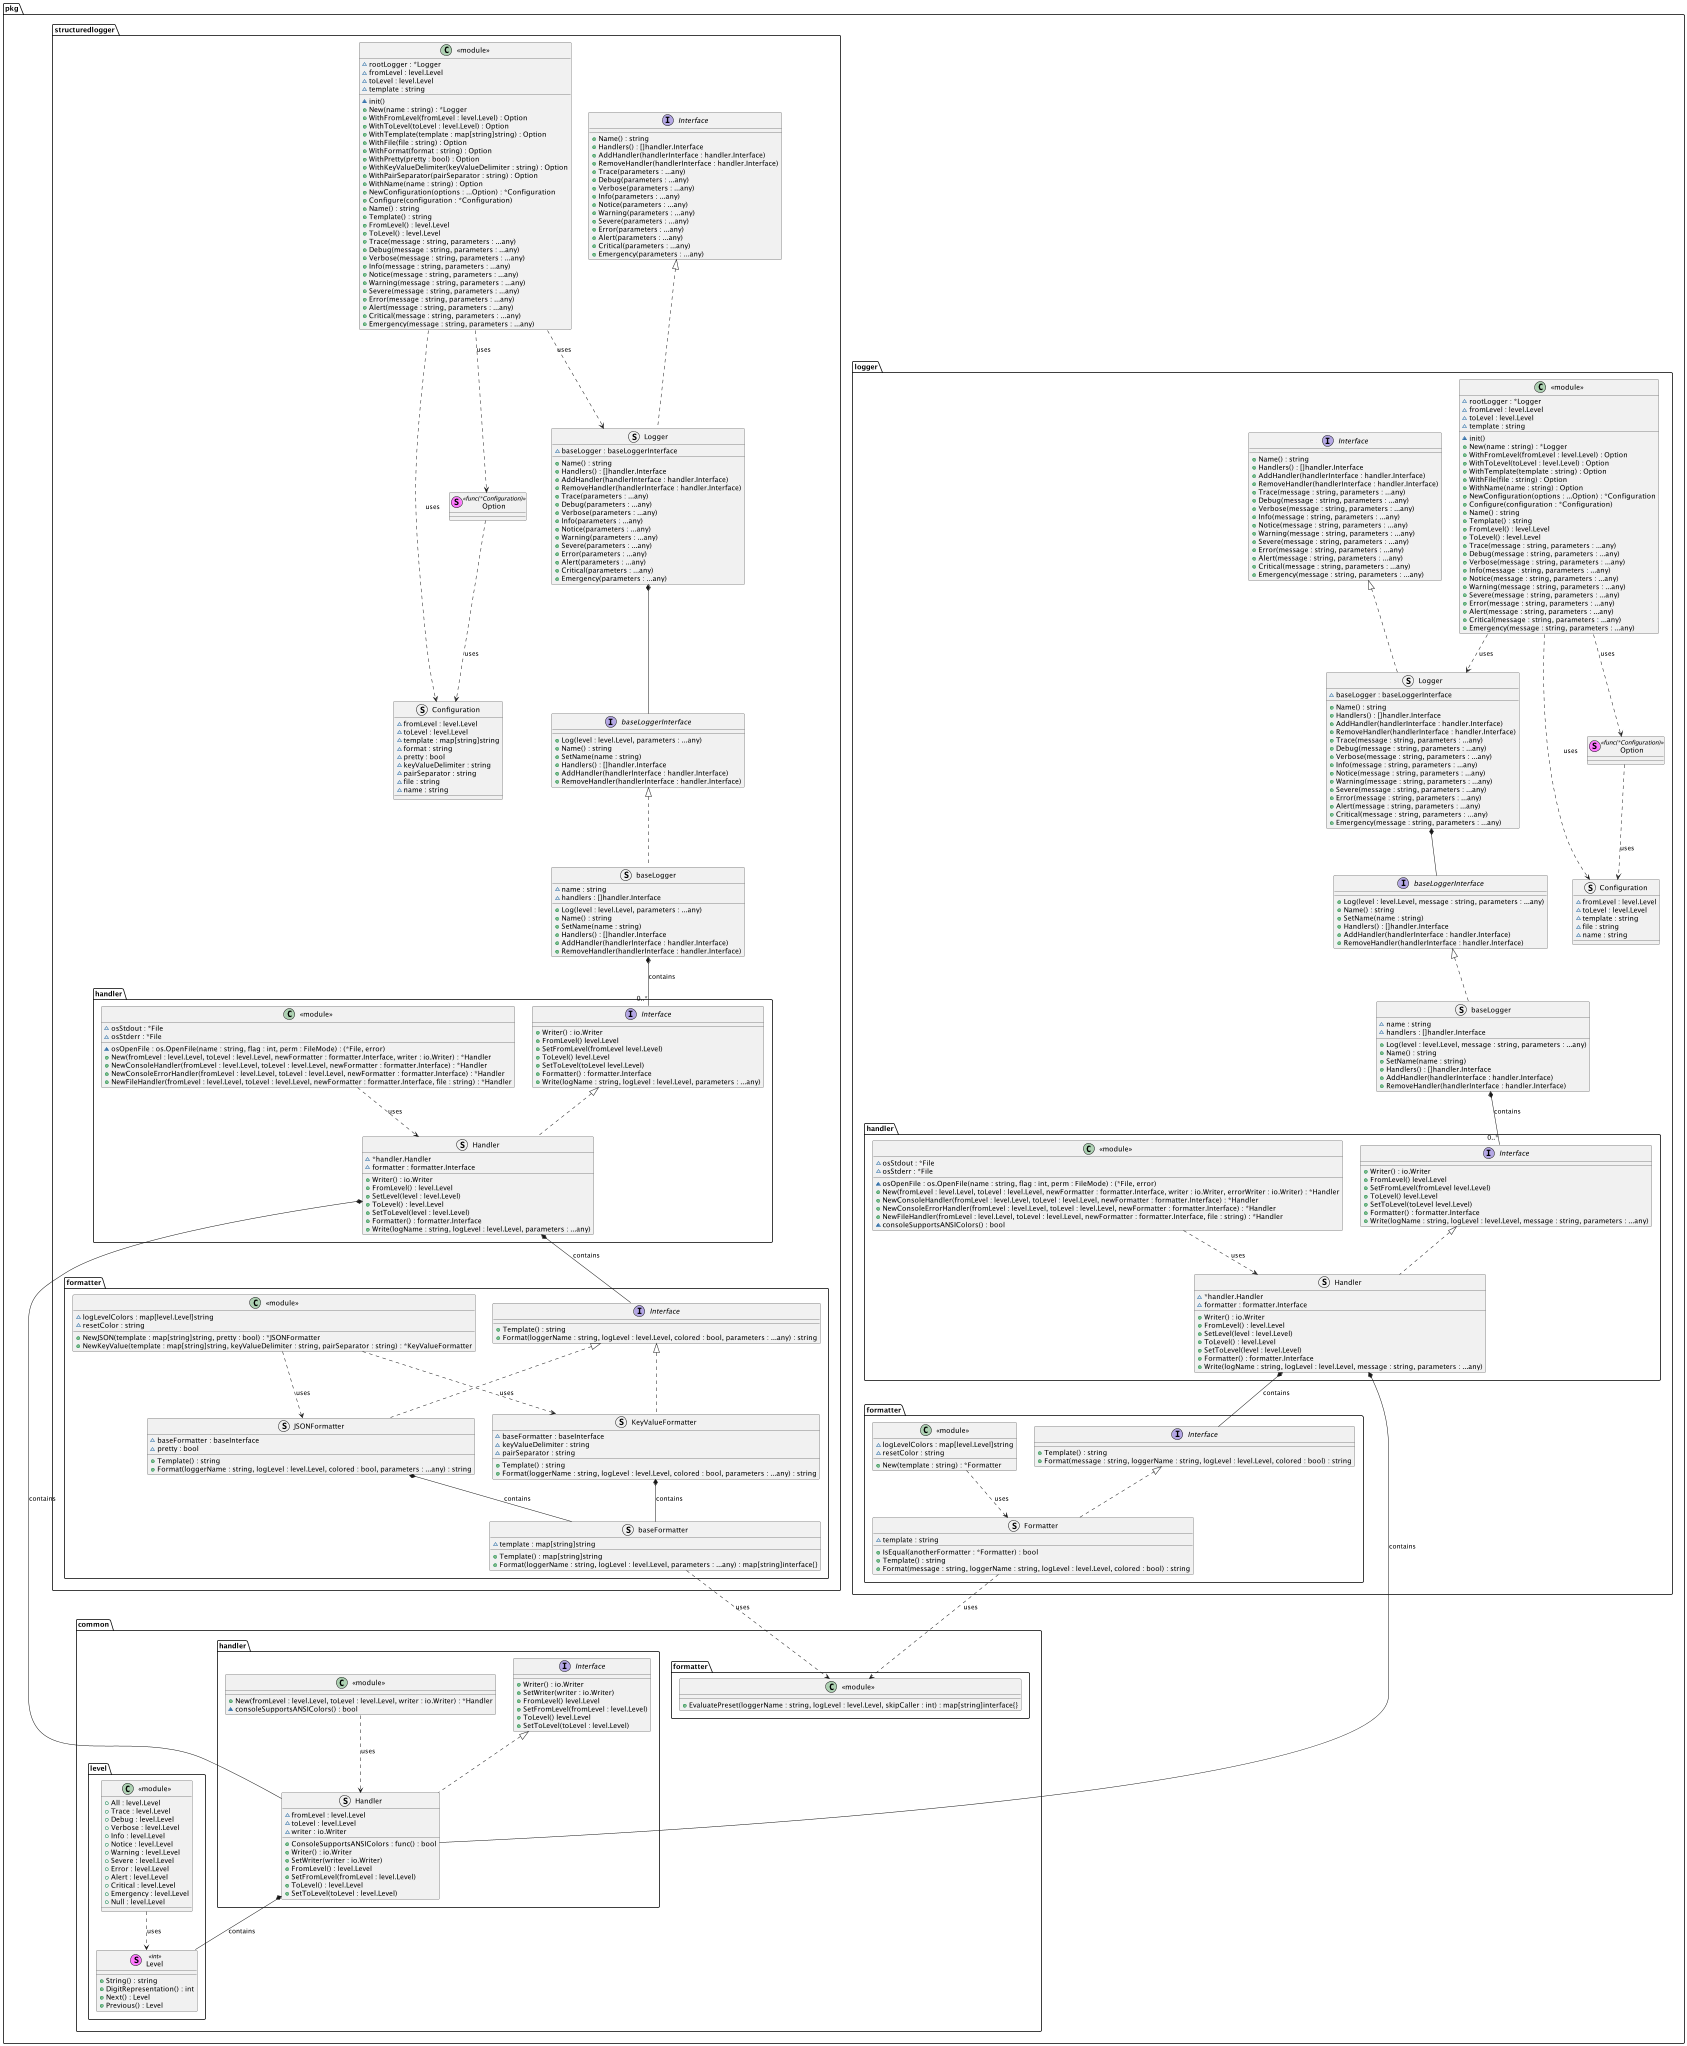

The diagram above was rendered by PlantUML. Its source (embedded in the PNG):
@startuml
top to bottom direction

package pkg {
    package common {
        package formatter {
            class "<<module>>" {
                + EvaluatePreset(loggerName : string, logLevel : level.Level, skipCaller : int) : map[string]interface{}
            }
        }
        package handler {
            interface Interface {
                + Writer() : io.Writer
                + SetWriter(writer : io.Writer)
                + FromLevel() level.Level
                + SetFromLevel(fromLevel : level.Level)
                + ToLevel() level.Level
                + SetToLevel(toLevel : level.Level)
            }
            struct Handler implements Interface {
                ~ fromLevel : level.Level
                ~ toLevel : level.Level
                ~ writer : io.Writer
                + ConsoleSupportsANSIColors : func() : bool
                + Writer() : io.Writer
                + SetWriter(writer : io.Writer)
                + FromLevel() : level.Level
                + SetFromLevel(fromLevel : level.Level)
                + ToLevel() : level.Level
                + SetToLevel(toLevel : level.Level)
            }
            class "<<module>>" {
                + New(fromLevel : level.Level, toLevel : level.Level, writer : io.Writer) : *Handler
                ~ consoleSupportsANSIColors() : bool
            }
            "<<module>>" ..> Handler : uses
        }
        package level {
            stereotype Level <<int>> {
                + String() : string
                + DigitRepresentation() : int
                + Next() : Level
                + Previous() : Level
            }
            class "<<module>>" {
                + All : level.Level
                + Trace : level.Level
                + Debug : level.Level
                + Verbose : level.Level
                + Info : level.Level
                + Notice : level.Level
                + Warning : level.Level
                + Severe : level.Level
                + Error : level.Level
                + Alert : level.Level
                + Critical : level.Level
                + Emergency : level.Level
                + Null : level.Level
            }
            "<<module>>" ..> Level : uses
        }
    }
    package logger {
        package formatter {
            interface Interface {
                + Template() : string
                + Format(message : string, loggerName : string, logLevel : level.Level, colored : bool) : string
            }

            struct Formatter implements Interface {
                ~ template : string
                + IsEqual(anotherFormatter : *Formatter) : bool
                + Template() : string
                + Format(message : string, loggerName : string, logLevel : level.Level, colored : bool) : string
            }

            class "<<module>>" {
                ~ logLevelColors : map[level.Level]string
                ~ resetColor : string
                + New(template : string) : *Formatter
            }

            "<<module>>" ..> Formatter : uses
        }
        package handler {
            interface Interface {
                + Writer() : io.Writer
                + FromLevel() level.Level
                + SetFromLevel(fromLevel level.Level)
                + ToLevel() level.Level
                + SetToLevel(toLevel level.Level)
                + Formatter() : formatter.Interface
                + Write(logName : string, logLevel : level.Level, message : string, parameters : ...any)
            }
            struct Handler implements Interface {
                ~ *handler.Handler
                ~ formatter : formatter.Interface
                + Writer() : io.Writer
                + FromLevel() : level.Level
                + SetLevel(level : level.Level)
                + ToLevel() : level.Level
                + SetToLevel(level : level.Level)
                + Formatter() : formatter.Interface
                + Write(logName : string, logLevel : level.Level, message : string, parameters : ...any)
            }
            class "<<module>>" {
                ~ osOpenFile : os.OpenFile(name : string, flag : int, perm : FileMode) : (*File, error)
                ~ osStdout : *File
                ~ osStderr : *File
                + New(fromLevel : level.Level, toLevel : level.Level, newFormatter : formatter.Interface, writer : io.Writer, errorWriter : io.Writer) : *Handler
                + NewConsoleHandler(fromLevel : level.Level, toLevel : level.Level, newFormatter : formatter.Interface) : *Handler
                + NewConsoleErrorHandler(fromLevel : level.Level, toLevel : level.Level, newFormatter : formatter.Interface) : *Handler
                + NewFileHandler(fromLevel : level.Level, toLevel : level.Level, newFormatter : formatter.Interface, file : string) : *Handler
                ~ consoleSupportsANSIColors() : bool
            }

            "<<module>>" ..> Handler : uses
        }
        interface baseLoggerInterface {
            + Log(level : level.Level, message : string, parameters : ...any)
            + Name() : string
            + SetName(name : string)
            + Handlers() : []handler.Interface
            + AddHandler(handlerInterface : handler.Interface)
            + RemoveHandler(handlerInterface : handler.Interface)
        }
        struct baseLogger implements baseLoggerInterface {
            ~ name : string
            ~ handlers : []handler.Interface
            + Log(level : level.Level, message : string, parameters : ...any)
            + Name() : string
            + SetName(name : string)
            + Handlers() : []handler.Interface
            + AddHandler(handlerInterface : handler.Interface)
            + RemoveHandler(handlerInterface : handler.Interface)
        }
        interface Interface {
            + Name() : string
            + Handlers() : []handler.Interface
            + AddHandler(handlerInterface : handler.Interface)
            + RemoveHandler(handlerInterface : handler.Interface)
            + Trace(message : string, parameters : ...any)
            + Debug(message : string, parameters : ...any)
            + Verbose(message : string, parameters : ...any)
            + Info(message : string, parameters : ...any)
            + Notice(message : string, parameters : ...any)
            + Warning(message : string, parameters : ...any)
            + Severe(message : string, parameters : ...any)
            + Error(message : string, parameters : ...any)
            + Alert(message : string, parameters : ...any)
            + Critical(message : string, parameters : ...any)
            + Emergency(message : string, parameters : ...any)
        }
        struct Logger implements Interface {
            ~ baseLogger : baseLoggerInterface
            + Name() : string
            + Handlers() : []handler.Interface
            + AddHandler(handlerInterface : handler.Interface)
            + RemoveHandler(handlerInterface : handler.Interface)
            + Trace(message : string, parameters : ...any)
            + Debug(message : string, parameters : ...any)
            + Verbose(message : string, parameters : ...any)
            + Info(message : string, parameters : ...any)
            + Notice(message : string, parameters : ...any)
            + Warning(message : string, parameters : ...any)
            + Severe(message : string, parameters : ...any)
            + Error(message : string, parameters : ...any)
            + Alert(message : string, parameters : ...any)
            + Critical(message : string, parameters : ...any)
            + Emergency(message : string, parameters : ...any)
        }
        struct Configuration {
            ~ fromLevel : level.Level
            ~ toLevel : level.Level
            ~ template : string
            ~ file : string
            ~ name : string
        }
        stereotype Option <<func(*Configuration)>> {}
        class "<<module>>" {
            ~ rootLogger : *Logger
            ~ fromLevel : level.Level
            ~ toLevel : level.Level
            ~ template : string
            ~ init()
            + New(name : string) : *Logger
            + WithFromLevel(fromLevel : level.Level) : Option
            + WithToLevel(toLevel : level.Level) : Option
            + WithTemplate(template : string) : Option
            + WithFile(file : string) : Option
            + WithName(name : string) : Option
            + NewConfiguration(options : ...Option) : *Configuration
            + Configure(configuration : *Configuration)
            + Name() : string
            + Template() : string
            + FromLevel() : level.Level
            + ToLevel() : level.Level
            + Trace(message : string, parameters : ...any)
            + Debug(message : string, parameters : ...any)
            + Verbose(message : string, parameters : ...any)
            + Info(message : string, parameters : ...any)
            + Notice(message : string, parameters : ...any)
            + Warning(message : string, parameters : ...any)
            + Severe(message : string, parameters : ...any)
            + Error(message : string, parameters : ...any)
            + Alert(message : string, parameters : ...any)
            + Critical(message : string, parameters : ...any)
            + Emergency(message : string, parameters : ...any)
        }

        Logger *-- baseLoggerInterface
        "<<module>>" ..> Logger : uses
        "<<module>>" ..> Option : uses
        "<<module>>" ..> Configuration : uses
        Option ..> Configuration : uses
    }
    package structuredlogger {
        package formatter {
            struct baseFormatter {
                ~ template : map[string]string
                + Template() : map[string]string
                + Format(loggerName : string, logLevel : level.Level, parameters : ...any) : map[string]interface{}
            }

            interface Interface {
                + Template() : string
                + Format(loggerName : string, logLevel : level.Level, colored : bool, parameters : ...any) : string
            }

            struct JSONFormatter implements Interface {
                ~ baseFormatter : baseInterface
                ~ pretty : bool
                + Template() : string
                + Format(loggerName : string, logLevel : level.Level, colored : bool, parameters : ...any) : string
            }

            struct KeyValueFormatter implements Interface {
                ~ baseFormatter : baseInterface
                ~ keyValueDelimiter : string
                ~ pairSeparator : string
                + Template() : string
                + Format(loggerName : string, logLevel : level.Level, colored : bool, parameters : ...any) : string
            }

            class "<<module>>" {
                ~ logLevelColors : map[level.Level]string
                ~ resetColor : string
                + NewJSON(template : map[string]string, pretty : bool) : *JSONFormatter
                + NewKeyValue(template : map[string]string, keyValueDelimiter : string, pairSeparator : string) : *KeyValueFormatter
            }

            JSONFormatter *-- baseFormatter : contains
            KeyValueFormatter *-- baseFormatter : contains
            "<<module>>" ..> JSONFormatter : uses
            "<<module>>" ..> KeyValueFormatter : uses
        }
        package handler {
            interface Interface {
                + Writer() : io.Writer
                + FromLevel() level.Level
                + SetFromLevel(fromLevel level.Level)
                + ToLevel() level.Level
                + SetToLevel(toLevel level.Level)
                + Formatter() : formatter.Interface
                + Write(logName : string, logLevel : level.Level, parameters : ...any)
            }

            struct Handler implements Interface {
                ~ *handler.Handler
                ~ formatter : formatter.Interface
                + Writer() : io.Writer
                + FromLevel() : level.Level
                + SetLevel(level : level.Level)
                + ToLevel() : level.Level
                + SetToLevel(level : level.Level)
                + Formatter() : formatter.Interface
                + Write(logName : string, logLevel : level.Level, parameters : ...any)
            }

            class "<<module>>" {
                ~ osOpenFile : os.OpenFile(name : string, flag : int, perm : FileMode) : (*File, error)
                ~ osStdout : *File
                ~ osStderr : *File
                + New(fromLevel : level.Level, toLevel : level.Level, newFormatter : formatter.Interface, writer : io.Writer) : *Handler
                + NewConsoleHandler(fromLevel : level.Level, toLevel : level.Level, newFormatter : formatter.Interface) : *Handler
                + NewConsoleErrorHandler(fromLevel : level.Level, toLevel : level.Level, newFormatter : formatter.Interface) : *Handler
                + NewFileHandler(fromLevel : level.Level, toLevel : level.Level, newFormatter : formatter.Interface, file : string) : *Handler
            }

            "<<module>>" ..> Handler : uses
        }
        interface baseLoggerInterface {
            + Log(level : level.Level, parameters : ...any)
            + Name() : string
            + SetName(name : string)
            + Handlers() : []handler.Interface
            + AddHandler(handlerInterface : handler.Interface)
            + RemoveHandler(handlerInterface : handler.Interface)
        }
        struct baseLogger implements baseLoggerInterface {
            ~ name : string
            ~ handlers : []handler.Interface
            + Log(level : level.Level, parameters : ...any)
            + Name() : string
            + SetName(name : string)
            + Handlers() : []handler.Interface
            + AddHandler(handlerInterface : handler.Interface)
            + RemoveHandler(handlerInterface : handler.Interface)
        }
        interface Interface {
            + Name() : string
            + Handlers() : []handler.Interface
            + AddHandler(handlerInterface : handler.Interface)
            + RemoveHandler(handlerInterface : handler.Interface)
            + Trace(parameters : ...any)
            + Debug(parameters : ...any)
            + Verbose(parameters : ...any)
            + Info(parameters : ...any)
            + Notice(parameters : ...any)
            + Warning(parameters : ...any)
            + Severe(parameters : ...any)
            + Error(parameters : ...any)
            + Alert(parameters : ...any)
            + Critical(parameters : ...any)
            + Emergency(parameters : ...any)
        }
        struct Logger implements Interface {
            ~ baseLogger : baseLoggerInterface
            + Name() : string
            + Handlers() : []handler.Interface
            + AddHandler(handlerInterface : handler.Interface)
            + RemoveHandler(handlerInterface : handler.Interface)
            + Trace(parameters : ...any)
            + Debug(parameters : ...any)
            + Verbose(parameters : ...any)
            + Info(parameters : ...any)
            + Notice(parameters : ...any)
            + Warning(parameters : ...any)
            + Severe(parameters : ...any)
            + Error(parameters : ...any)
            + Alert(parameters : ...any)
            + Critical(parameters : ...any)
            + Emergency(parameters : ...any)
        }
        struct Configuration {
            ~ fromLevel : level.Level
            ~ toLevel : level.Level
            ~ template : map[string]string
            ~ format : string
            ~ pretty : bool
            ~ keyValueDelimiter : string
            ~ pairSeparator : string
            ~ file : string
            ~ name : string
        }
        stereotype Option <<func(*Configuration)>> {}
        class "<<module>>" {
            ~ rootLogger : *Logger
            ~ fromLevel : level.Level
            ~ toLevel : level.Level
            ~ template : string
            ~ init()
            + New(name : string) : *Logger
            + WithFromLevel(fromLevel : level.Level) : Option
            + WithToLevel(toLevel : level.Level) : Option
            + WithTemplate(template : map[string]string) : Option
            + WithFile(file : string) : Option
            + WithFormat(format : string) : Option
            + WithPretty(pretty : bool) : Option
            + WithKeyValueDelimiter(keyValueDelimiter : string) : Option
            + WithPairSeparator(pairSeparator : string) : Option
            + WithName(name : string) : Option
            + NewConfiguration(options : ...Option) : *Configuration
            + Configure(configuration : *Configuration)
            + Name() : string
            + Template() : string
            + FromLevel() : level.Level
            + ToLevel() : level.Level
            + Trace(message : string, parameters : ...any)
            + Debug(message : string, parameters : ...any)
            + Verbose(message : string, parameters : ...any)
            + Info(message : string, parameters : ...any)
            + Notice(message : string, parameters : ...any)
            + Warning(message : string, parameters : ...any)
            + Severe(message : string, parameters : ...any)
            + Error(message : string, parameters : ...any)
            + Alert(message : string, parameters : ...any)
            + Critical(message : string, parameters : ...any)
            + Emergency(message : string, parameters : ...any)
        }

        Logger *-- baseLoggerInterface
        "<<module>>" ..> Logger : uses
        "<<module>>" ..> Option : uses
        "<<module>>" ..> Configuration : uses
        Option ..> Configuration : uses
    }
}

pkg.common.handler.Handler *-- pkg.common.level.Level : contains
pkg.logger.handler.Handler *-- pkg.common.handler.Handler : contains
pkg.logger.handler.Handler *-- pkg.logger.formatter.Interface : contains
pkg.logger.baseLogger *-- "0..*" pkg.logger.handler.Interface : contains
pkg.logger.formatter.Formatter ..> "pkg.common.formatter.<<module>>" : uses
pkg.structuredlogger.handler.Handler *-- pkg.common.handler.Handler : contains
pkg.structuredlogger.handler.Handler *-- pkg.structuredlogger.formatter.Interface : contains
pkg.structuredlogger.baseLogger *-- "0..*" pkg.structuredlogger.handler.Interface : contains
pkg.structuredlogger.formatter.baseFormatter ..> "pkg.common.formatter.<<module>>" : uses


@enduml